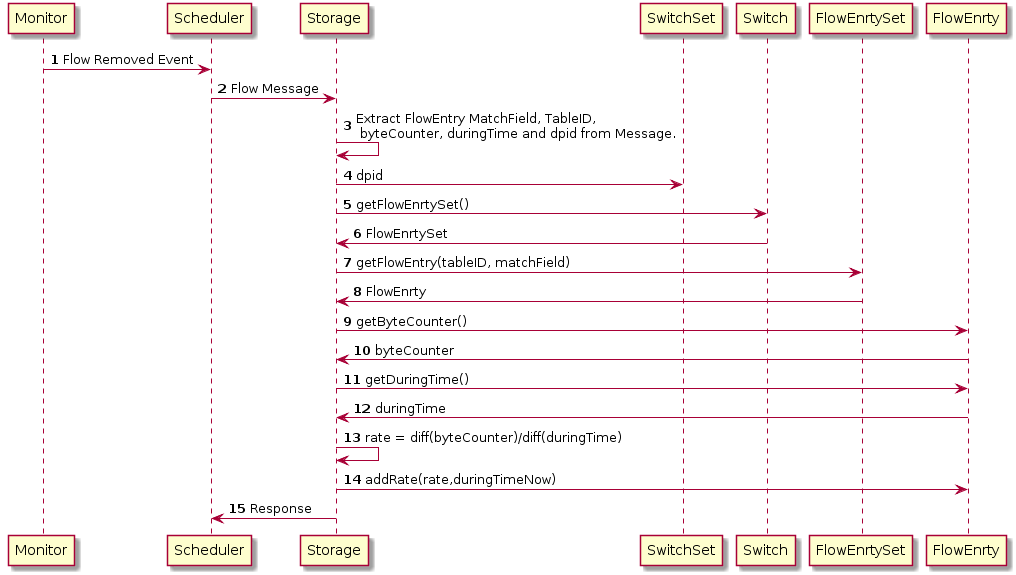

The diagram above was rendered by PlantUML. Its source (embedded in the PNG):
@startuml
autonumber 1
Monitor -> Scheduler: Flow Removed Event
Scheduler -> Storage: Flow Message
Storage -> Storage : Extract FlowEntry MatchField, TableID,\n byteCounter, duringTime and dpid from Message.
Storage -> SwitchSet : dpid
Storage -> Switch : getFlowEnrtySet()
Switch -> Storage : FlowEnrtySet
Storage -> FlowEnrtySet: getFlowEntry(tableID, matchField)
FlowEnrtySet -> Storage: FlowEnrty
Storage -> FlowEnrty: getByteCounter()
FlowEnrty -> Storage: byteCounter
Storage -> FlowEnrty: getDuringTime()
FlowEnrty -> Storage: duringTime
Storage -> Storage:   rate = diff(byteCounter)/diff(duringTime)
Storage -> FlowEnrty: addRate(rate,duringTimeNow)
Storage -> Scheduler: Response
@enduml